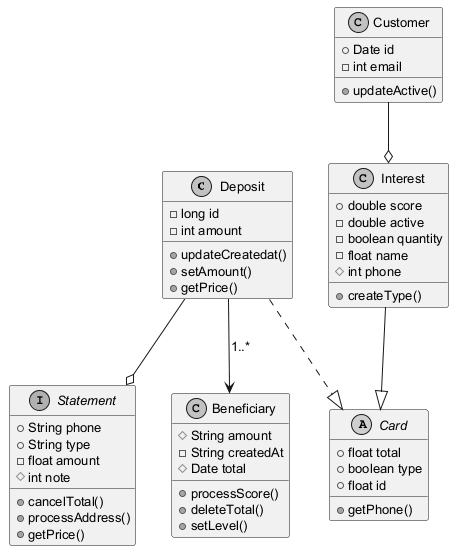

The diagram above was rendered by PlantUML. Its source (embedded in the PNG):
@startuml
skinparam monochrome true
skinparam defaultFontSize 13
class Deposit {
  -long id
  -int amount
  +updateCreatedat()
  +setAmount()
  +getPrice()
}
interface Statement {
  +String phone
  +String type
  -float amount
  #int note
  +cancelTotal()
  +processAddress()
  +getPrice()
}
class Beneficiary {
  #String amount
  -String createdAt
  #Date total
  +processScore()
  +deleteTotal()
  +setLevel()
}
abstract class Card {
  +float total
  +boolean type
  +float id
  +getPhone()
}
class Interest {
  +double score
  -double active
  -boolean quantity
  -float name
  #int phone
  +createType()
}
class Customer {
  +Date id
  -int email
  +updateActive()
}
Deposit --o Statement
Interest --|> Card
Deposit ..|> Card
Deposit --> Beneficiary : "1..*"
Customer --o Interest
@enduml